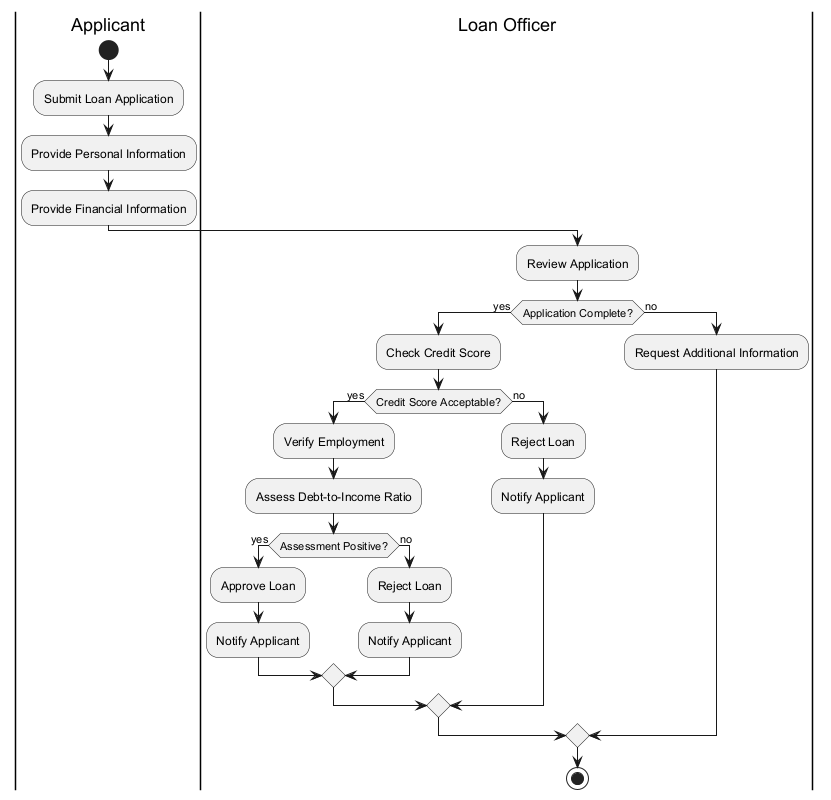

The diagram above was rendered by PlantUML. Its source (embedded in the PNG):
@startuml
|Applicant|
start
:Submit Loan Application;
:Provide Personal Information;
:Provide Financial Information;

|Loan Officer|
:Review Application;
if (Application Complete?) then (yes)
  :Check Credit Score;
  if (Credit Score Acceptable?) then (yes)
    :Verify Employment;
    :Assess Debt-to-Income Ratio;
    if (Assessment Positive?) then (yes)
      :Approve Loan;
      :Notify Applicant;
    else (no)
      :Reject Loan;
      :Notify Applicant;
    endif
  else (no)
    :Reject Loan;
    :Notify Applicant;
  endif
else (no)
  :Request Additional Information;
endif

stop
@enduml